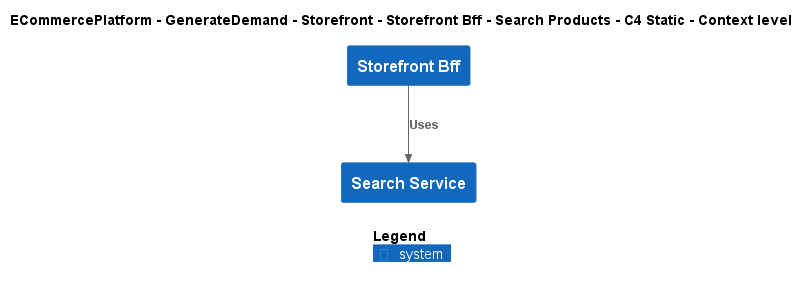

The diagram above was rendered by PlantUML. Its source (embedded in the PNG):
@startuml
!include ..\..\..\..\..\..\..\.c4s\C4_Context.puml

AddElementTag("c4interflow:lifecycle:new", $bgColor=green, $fontColor=#ffffff, $borderColor=green, $shadowing="False")
AddElementTag("c4interflow:lifecycle:changed", $bgColor=orange, $fontColor=#ffffff, $borderColor=orange, $shadowing="False")
AddElementTag("c4interflow:lifecycle:removed", $bgColor=red, $fontColor=#ffffff, $borderColor=red, $shadowing="False")

AddRelTag("c4interflow:lifecycle:new", $textColor=green, $lineColor=green)
AddRelTag("c4interflow:lifecycle:changed", $textColor=orange, $lineColor=orange)
AddRelTag("c4interflow:lifecycle:removed", $textColor=red, $lineColor=red)

SHOW_PERSON_PORTRAIT()
LAYOUT_TOP_DOWN()

skinparam linetype polyline

title ECommercePlatform - GenerateDemand - Storefront - Storefront Bff - Search Products - C4 Static - Context level

System(ECommercePlatform.GenerateDemand.Storefront.SoftwareSystems.StorefrontBff, "Storefront Bff", "")
System(ECommercePlatform.GenerateDemand.SearchAndBrowse.SoftwareSystems.SearchService, "Search Service", "")

Rel(ECommercePlatform.GenerateDemand.Storefront.SoftwareSystems.StorefrontBff, ECommercePlatform.GenerateDemand.SearchAndBrowse.SoftwareSystems.SearchService, "Uses")


SHOW_LEGEND()
@enduml